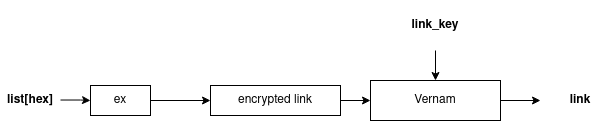

The diagram above was exported from draw.io. Its source (the exported page's mxGraphModel, read from the mxfile embedded in the PNG):
<mxGraphModel dx="1067" dy="770" grid="1" gridSize="10" guides="1" tooltips="1" connect="1" arrows="1" fold="1" page="1" pageScale="1" pageWidth="827" pageHeight="1169" math="0" shadow="0">
  <root>
    <mxCell id="0" />
    <mxCell id="1" parent="0" />
    <mxCell id="5jYrexJtKaYGDB_DM6vi-40" style="edgeStyle=orthogonalEdgeStyle;rounded=0;orthogonalLoop=1;jettySize=auto;html=1;entryX=0;entryY=0.5;entryDx=0;entryDy=0;" parent="1" source="5jYrexJtKaYGDB_DM6vi-38" target="5jYrexJtKaYGDB_DM6vi-39" edge="1">
      <mxGeometry relative="1" as="geometry" />
    </mxCell>
    <mxCell id="5jYrexJtKaYGDB_DM6vi-38" value="list[hex]" style="text;html=1;strokeColor=none;fillColor=none;align=center;verticalAlign=middle;whiteSpace=wrap;rounded=0;fontStyle=1" parent="1" vertex="1">
      <mxGeometry x="80" y="604.5" width="60" height="30" as="geometry" />
    </mxCell>
    <mxCell id="5jYrexJtKaYGDB_DM6vi-43" style="edgeStyle=orthogonalEdgeStyle;rounded=0;orthogonalLoop=1;jettySize=auto;html=1;entryX=0;entryY=0.5;entryDx=0;entryDy=0;" parent="1" source="5jYrexJtKaYGDB_DM6vi-39" target="5jYrexJtKaYGDB_DM6vi-42" edge="1">
      <mxGeometry relative="1" as="geometry" />
    </mxCell>
    <mxCell id="5jYrexJtKaYGDB_DM6vi-39" value="ex" style="rounded=0;whiteSpace=wrap;html=1;" parent="1" vertex="1">
      <mxGeometry x="170" y="605" width="60" height="30" as="geometry" />
    </mxCell>
    <mxCell id="5jYrexJtKaYGDB_DM6vi-46" style="edgeStyle=orthogonalEdgeStyle;rounded=0;orthogonalLoop=1;jettySize=auto;html=1;" parent="1" source="5jYrexJtKaYGDB_DM6vi-42" target="5jYrexJtKaYGDB_DM6vi-45" edge="1">
      <mxGeometry relative="1" as="geometry" />
    </mxCell>
    <mxCell id="5jYrexJtKaYGDB_DM6vi-42" value="encrypted link" style="rounded=0;whiteSpace=wrap;html=1;" parent="1" vertex="1">
      <mxGeometry x="290" y="605" width="130" height="30" as="geometry" />
    </mxCell>
    <mxCell id="5jYrexJtKaYGDB_DM6vi-49" style="edgeStyle=orthogonalEdgeStyle;rounded=0;orthogonalLoop=1;jettySize=auto;html=1;exitX=1;exitY=0.5;exitDx=0;exitDy=0;entryX=0;entryY=0.5;entryDx=0;entryDy=0;" parent="1" source="5jYrexJtKaYGDB_DM6vi-45" edge="1">
      <mxGeometry relative="1" as="geometry">
        <mxPoint x="620" y="620" as="targetPoint" />
      </mxGeometry>
    </mxCell>
    <mxCell id="5jYrexJtKaYGDB_DM6vi-45" value="Vernam" style="rounded=0;whiteSpace=wrap;html=1;" parent="1" vertex="1">
      <mxGeometry x="450" y="600" width="130" height="40" as="geometry" />
    </mxCell>
    <mxCell id="5jYrexJtKaYGDB_DM6vi-48" value="link" style="text;html=1;strokeColor=none;fillColor=none;align=center;verticalAlign=middle;whiteSpace=wrap;rounded=0;fontStyle=1" parent="1" vertex="1">
      <mxGeometry x="630" y="604.5" width="60" height="30" as="geometry" />
    </mxCell>
    <mxCell id="5jYrexJtKaYGDB_DM6vi-53" style="edgeStyle=orthogonalEdgeStyle;rounded=0;orthogonalLoop=1;jettySize=auto;html=1;entryX=0.5;entryY=0;entryDx=0;entryDy=0;" parent="1" source="5jYrexJtKaYGDB_DM6vi-52" target="5jYrexJtKaYGDB_DM6vi-45" edge="1">
      <mxGeometry relative="1" as="geometry" />
    </mxCell>
    <mxCell id="5jYrexJtKaYGDB_DM6vi-52" value="link_key" style="text;html=1;strokeColor=none;fillColor=none;align=center;verticalAlign=middle;whiteSpace=wrap;rounded=0;fontStyle=1" parent="1" vertex="1">
      <mxGeometry x="485" y="520" width="60" height="50" as="geometry" />
    </mxCell>
  </root>
</mxGraphModel>